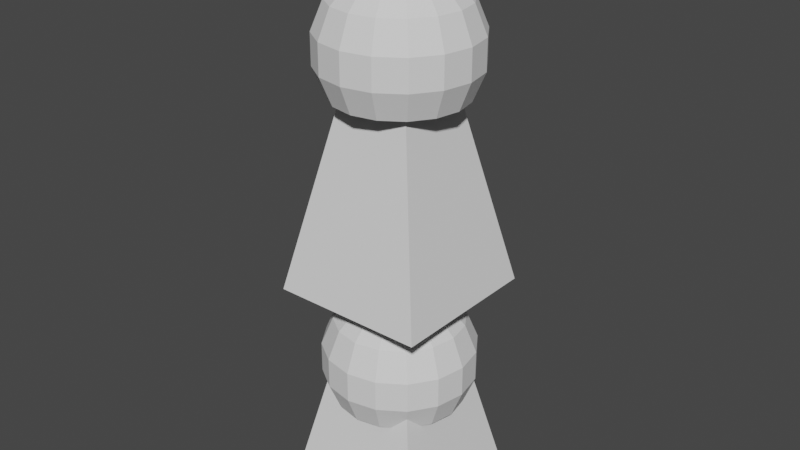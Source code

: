 # Source: piece.blend  (saved by Blender 2.82.7; exported with 4.5.12 LTS)
import bpy
from mathutils import Matrix  # noqa: F401  (used for matrix-valued properties, if any)

bpy.ops.wm.read_factory_settings(use_empty=True)
scene = bpy.context.scene
scene.name = 'Scene'

# ---- collections
col_collection = bpy.data.collections.new('Collection'); scene.collection.children.link(col_collection)

# ---- world
world_world = bpy.data.worlds.new('World'); scene.world = world_world
world_world.use_nodes = True; world_world.node_tree.nodes.clear()
_N = world_world.node_tree.nodes; _L = world_world.node_tree.links
n0 = _N.new('ShaderNodeOutputWorld'); n0.name = 'World Output'; n0.location = (300, 300)
n1 = _N.new('ShaderNodeBackground'); n1.name = 'Background'; n1.location = (10, 300)
n1.inputs[0].default_value = (0.05088, 0.05088, 0.05088, 1.0)
_L.new(n1.outputs[0], n0.inputs[0])
n0.is_active_output = True
world_world.color = (0.05088, 0.05088, 0.05088)
world_world.use_sun_shadow = False
world_world.sun_shadow_jitter_overblur = 0.0

# ---- meshes
me_pawn_001 = bpy.data.meshes.new('Pawn.001')
me_pawn_001.from_pydata([(0.0, 0.1951, 1.981), (0.0, 0.5556, 1.831), (0.0, 0.8315, 1.556), (0.0, 0.9808, 1.195), (0.0, 0.9808, 0.8049), (0.07466, 0.1802, 1.981), (0.2126, 0.5133, 1.831), (0.3182, 0.7682, 1.556), (0.3753, 0.9061, 1.195), (0.3753, 0.9061, 0.8049), (0.3182, 0.7682, 0.4444), (0.1379, 0.1379, 1.981), (0.3928, 0.3928, 1.831), (0.5879, 0.5879, 1.556), (0.6935, 0.6935, 1.195), (0.6935, 0.6935, 0.8049), (0.5879, 0.5879, 0.4444), (0.1802, 0.07466, 1.981), (0.5133, 0.2126, 1.831), (0.7682, 0.3182, 1.556), (0.9061, 0.3753, 1.195), (0.9061, 0.3753, 0.8049), (0.7682, 0.3182, 0.4444), (0.1951, -3.266e-07, 1.981), (0.5556, -3.117e-07, 1.831), (0.8315, -3.341e-07, 1.556), (0.9808, -3.937e-07, 1.195), (0.9808, -3.937e-07, 0.8049), (0.8315, -3.341e-07, 0.4444), (0.1802, -0.07466, 1.981), (0.5133, -0.2126, 1.831), (0.7682, -0.3182, 1.556), (0.9061, -0.3753, 1.195), (0.9061, -0.3753, 0.8049), (0.7682, -0.3182, 0.4444), (0.1379, -0.138, 1.981), (0.3928, -0.3928, 1.831), (0.5879, -0.5879, 1.556), (0.6935, -0.6935, 1.195), (0.6935, -0.6935, 0.8049), (0.5879, -0.5879, 0.4444), (0.07466, -0.1802, 1.981), (0.2126, -0.5133, 1.831), (0.3182, -0.7682, 1.556), (0.3753, -0.9061, 1.195), (0.3753, -0.9061, 0.8049), (0.3182, -0.7682, 0.4444), (-7.212e-09, -0.1951, 1.981), (2.632e-08, -0.5556, 1.831), (-8.544e-08, -0.8315, 1.556), (-8.544e-08, -0.9808, 1.195), (-8.544e-08, -0.9808, 0.8049), (-8.544e-08, -0.8315, 0.4444), (-0.07466, -0.1802, 1.981), (-0.2126, -0.5133, 1.831), (-0.3182, -0.7682, 1.556), (-0.3753, -0.9061, 1.195), (-0.3753, -0.9061, 0.8049), (-0.3182, -0.7682, 0.4444), (-0.1379, -0.138, 1.981), (-0.3928, -0.3928, 1.831), (-0.5879, -0.5879, 1.556), (-0.6935, -0.6935, 1.195), (-0.6935, -0.6935, 0.8049), (-0.5879, -0.5879, 0.4444), (-0.1802, -0.07466, 1.981), (-0.5133, -0.2126, 1.831), (-0.7682, -0.3182, 1.556), (-0.9061, -0.3753, 1.195), (-0.9061, -0.3753, 0.8049), (-0.7682, -0.3182, 0.4444), (-0.1951, -3.117e-07, 1.981), (-0.5556, -2.819e-07, 1.831), (-0.8315, -1.404e-07, 1.556), (-0.9808, -9.567e-08, 1.195), (-0.9808, -9.567e-08, 0.8049), (-0.8315, -1.404e-07, 0.4444), (-0.1802, 0.07466, 1.981), (-0.5133, 0.2126, 1.831), (-0.7682, 0.3182, 1.556), (-0.9061, 0.3753, 1.195), (-0.9061, 0.3753, 0.8049), (-0.7682, 0.3182, 0.4444), (-0.1379, 0.1379, 1.981), (-0.3928, 0.3928, 1.831), (-0.5879, 0.5879, 1.556), (-0.6935, 0.6935, 1.195), (-0.6935, 0.6935, 0.8049), (-0.5879, 0.5879, 0.4444), (-0.07466, 0.1802, 1.981), (-0.2126, 0.5133, 1.831), (-0.3182, 0.7682, 1.556), (-0.3753, 0.9061, 1.195), (-0.3753, 0.9061, 0.8049), (-0.3182, 0.7682, 0.4444), (2.722e-07, 0.8315, 0.4444), (0.4, 0.4, 0.7943), (1.0, 1.0, -2.0), (0.4, -0.4, 0.7943), (1.0, -1.0, -2.0), (-0.4, 0.4, 0.7943), (-1.0, 1.0, -2.0), (-0.4, -0.4, 0.7943), (-1.0, -1.0, -2.0), (0.3071, 0.3071, 2.585), (0.1662, 0.4013, 2.585), (0.4013, 0.1662, 2.585), (0.4344, -3.754e-07, 2.585), (0.4013, -0.1662, 2.585), (0.3071, -0.3071, 2.585), (0.1662, -0.4013, 2.585), (-1.162e-07, -0.4344, 2.585), (-0.1662, -0.4013, 2.585), (-0.3071, -0.3071, 2.585), (-0.4013, -0.1662, 2.585), (-6.131e-07, -8.866e-07, 2.604), (-0.4344, -3.422e-07, 2.585), (-0.4013, 0.1662, 2.585), (-0.3071, 0.3071, 2.585), (-0.1662, 0.4013, 2.585), (-1.001e-07, 0.4344, 2.585)], [], [(8, 3, 2, 7), (9, 4, 3, 8), (90, 1, 2, 91), (6, 1, 0, 5), (15, 9, 8, 14), (7, 2, 1, 6), (16, 10, 9, 15), (65, 59, 113, 114), (10, 95, 4, 9), (18, 12, 11, 17), (21, 15, 14, 20), (13, 7, 6, 12), (27, 21, 20, 26), (22, 16, 15, 21), (19, 13, 12, 18), (24, 18, 17, 23), (26, 20, 19, 25), (41, 35, 109, 110), (28, 22, 21, 27), (25, 19, 18, 24), (33, 27, 26, 32), (30, 24, 23, 29), (89, 83, 118, 119), (32, 26, 25, 31), (34, 28, 27, 33), (31, 25, 24, 30), (39, 33, 32, 38), (11, 5, 105, 104), (38, 32, 31, 37), (36, 30, 29, 35), (40, 34, 33, 39), (37, 31, 30, 36), (45, 39, 38, 44), (44, 38, 37, 43), (83, 77, 117, 118), (42, 36, 35, 41), (46, 40, 39, 45), (43, 37, 36, 42), (51, 45, 44, 50), (50, 44, 43, 49), (59, 53, 112, 113), (48, 42, 41, 47), (52, 46, 45, 51), (49, 43, 42, 48), (57, 51, 50, 56), (35, 29, 108, 109), (54, 48, 47, 53), (56, 50, 49, 55), (55, 49, 48, 54), (63, 57, 56, 62), (29, 23, 107, 108), (60, 54, 53, 59), (58, 52, 51, 57), (62, 56, 55, 61), (64, 58, 57, 63), (61, 55, 54, 60), (69, 63, 62, 68), (66, 60, 59, 65), (68, 62, 61, 67), (77, 71, 116, 117), (70, 64, 63, 69), (67, 61, 60, 66), (75, 69, 68, 74), (72, 66, 65, 71), (74, 68, 67, 73), (53, 47, 111, 112), (73, 67, 66, 72), (81, 75, 74, 80), (76, 70, 69, 75), (78, 72, 71, 77), (80, 74, 73, 79), (71, 65, 114, 116), (79, 73, 72, 78), (87, 81, 80, 86), (82, 76, 75, 81), (85, 79, 78, 84), (86, 80, 79, 85), (84, 78, 77, 83), (23, 17, 106, 107), (93, 87, 86, 92), (88, 82, 81, 87), (92, 86, 85, 91), (90, 84, 83, 89), (47, 41, 110, 111), (94, 88, 87, 93), (91, 85, 84, 90), (5, 0, 120, 105), (95, 94, 93, 4), (17, 11, 104, 106), (92, 3, 4, 93), (91, 2, 3, 92), (20, 14, 13, 19), (14, 8, 7, 13), (0, 89, 119, 120), (12, 6, 5, 11), (90, 89, 0, 1), (99, 98, 102, 103), (103, 102, 100, 101), (97, 96, 98, 99), (101, 100, 96, 97), (115, 104, 105), (115, 106, 104), (115, 107, 106), (115, 108, 107), (115, 109, 108), (115, 110, 109), (115, 111, 110), (115, 112, 111), (115, 113, 112), (115, 114, 113), (115, 116, 114), (115, 117, 116), (115, 118, 117), (115, 119, 118), (115, 120, 119), (115, 105, 120)])
_uv = me_pawn_001.uv_layers.new(name='UVMap')
_uv.uv.foreach_set('vector', [0.6875, 0.5625, 0.75, 0.5625, 0.75, 0.6875, 0.6875, 0.6875, 0.6875, 0.4375, 0.75, 0.4375, 0.75, 0.5625, 0.6875, 0.5625, 0.8125, 0.8125, 0.75, 0.8125, 0.75, 0.6875, 0.8125, 0.6875, 0.6875, 0.8125, 0.75, 0.8125, 0.75, 0.9375, 0.6875, 0.9375, 0.625, 0.4375, 0.6875, 0.4375, 0.6875, 0.5625, 0.625, 0.5625, 0.6875, 0.6875, 0.75, 0.6875, 0.75, 0.8125, 0.6875, 0.8125, 0.625, 0.3125, 0.6875, 0.3125, 0.6875, 0.4375, 0.625, 0.4375, 0.0625, 0.9375, 0.125, 0.9375, 0.125, 0.9375, 0.0625, 0.9375, 0.6875, 0.3125, 0.75, 0.3125, 0.75, 0.4375, 0.6875, 0.4375, 0.5625, 0.8125, 0.625, 0.8125, 0.625, 0.9375, 0.5625, 0.9375, 0.5625, 0.4375, 0.625, 0.4375, 0.625, 0.5625, 0.5625, 0.5625, 0.625, 0.6875, 0.6875, 0.6875, 0.6875, 0.8125, 0.625, 0.8125, 0.5, 0.4375, 0.5625, 0.4375, 0.5625, 0.5625, 0.5, 0.5625, 0.5625, 0.3125, 0.625, 0.3125, 0.625, 0.4375, 0.5625, 0.4375, 0.5625, 0.6875, 0.625, 0.6875, 0.625, 0.8125, 0.5625, 0.8125, 0.5, 0.8125, 0.5625, 0.8125, 0.5625, 0.9375, 0.5, 0.9375, 0.5, 0.5625, 0.5625, 0.5625, 0.5625, 0.6875, 0.5, 0.6875, 0.3125, 0.9375, 0.375, 0.9375, 0.375, 0.9375, 0.3125, 0.9375, 0.5, 0.3125, 0.5625, 0.3125, 0.5625, 0.4375, 0.5, 0.4375, 0.5, 0.6875, 0.5625, 0.6875, 0.5625, 0.8125, 0.5, 0.8125, 0.4375, 0.4375, 0.5, 0.4375, 0.5, 0.5625, 0.4375, 0.5625, 0.4375, 0.8125, 0.5, 0.8125, 0.5, 0.9375, 0.4375, 0.9375, 0.8125, 0.9375, 0.875, 0.9375, 0.875, 0.9375, 0.8125, 0.9375, 0.4375, 0.5625, 0.5, 0.5625, 0.5, 0.6875, 0.4375, 0.6875, 0.4375, 0.3125, 0.5, 0.3125, 0.5, 0.4375, 0.4375, 0.4375, 0.4375, 0.6875, 0.5, 0.6875, 0.5, 0.8125, 0.4375, 0.8125, 0.375, 0.4375, 0.4375, 0.4375, 0.4375, 0.5625, 0.375, 0.5625, 0.625, 0.9375, 0.6875, 0.9375, 0.6875, 0.9375, 0.625, 0.9375, 0.375, 0.5625, 0.4375, 0.5625, 0.4375, 0.6875, 0.375, 0.6875, 0.375, 0.8125, 0.4375, 0.8125, 0.4375, 0.9375, 0.375, 0.9375, 0.375, 0.3125, 0.4375, 0.3125, 0.4375, 0.4375, 0.375, 0.4375, 0.375, 0.6875, 0.4375, 0.6875, 0.4375, 0.8125, 0.375, 0.8125, 0.3125, 0.4375, 0.375, 0.4375, 0.375, 0.5625, 0.3125, 0.5625, 0.3125, 0.5625, 0.375, 0.5625, 0.375, 0.6875, 0.3125, 0.6875, 0.875, 0.9375, 0.9375, 0.9375, 0.9375, 0.9375, 0.875, 0.9375, 0.3125, 0.8125, 0.375, 0.8125, 0.375, 0.9375, 0.3125, 0.9375, 0.3125, 0.3125, 0.375, 0.3125, 0.375, 0.4375, 0.3125, 0.4375, 0.3125, 0.6875, 0.375, 0.6875, 0.375, 0.8125, 0.3125, 0.8125, 0.25, 0.4375, 0.3125, 0.4375, 0.3125, 0.5625, 0.25, 0.5625, 0.25, 0.5625, 0.3125, 0.5625, 0.3125, 0.6875, 0.25, 0.6875, 0.125, 0.9375, 0.1875, 0.9375, 0.1875, 0.9375, 0.125, 0.9375, 0.25, 0.8125, 0.3125, 0.8125, 0.3125, 0.9375, 0.25, 0.9375, 0.25, 0.3125, 0.3125, 0.3125, 0.3125, 0.4375, 0.25, 0.4375, 0.25, 0.6875, 0.3125, 0.6875, 0.3125, 0.8125, 0.25, 0.8125, 0.1875, 0.4375, 0.25, 0.4375, 0.25, 0.5625, 0.1875, 0.5625, 0.375, 0.9375, 0.4375, 0.9375, 0.4375, 0.9375, 0.375, 0.9375, 0.1875, 0.8125, 0.25, 0.8125, 0.25, 0.9375, 0.1875, 0.9375, 0.1875, 0.5625, 0.25, 0.5625, 0.25, 0.6875, 0.1875, 0.6875, 0.1875, 0.6875, 0.25, 0.6875, 0.25, 0.8125, 0.1875, 0.8125, 0.125, 0.4375, 0.1875, 0.4375, 0.1875, 0.5625, 0.125, 0.5625, 0.4375, 0.9375, 0.5, 0.9375, 0.5, 0.9375, 0.4375, 0.9375, 0.125, 0.8125, 0.1875, 0.8125, 0.1875, 0.9375, 0.125, 0.9375, 0.1875, 0.3125, 0.25, 0.3125, 0.25, 0.4375, 0.1875, 0.4375, 0.125, 0.5625, 0.1875, 0.5625, 0.1875, 0.6875, 0.125, 0.6875, 0.125, 0.3125, 0.1875, 0.3125, 0.1875, 0.4375, 0.125, 0.4375, 0.125, 0.6875, 0.1875, 0.6875, 0.1875, 0.8125, 0.125, 0.8125, 0.0625, 0.4375, 0.125, 0.4375, 0.125, 0.5625, 0.0625, 0.5625, 0.0625, 0.8125, 0.125, 0.8125, 0.125, 0.9375, 0.0625, 0.9375, 0.0625, 0.5625, 0.125, 0.5625, 0.125, 0.6875, 0.0625, 0.6875, 0.9375, 0.9375, 1.0, 0.9375, 1.0, 0.9375, 0.9375, 0.9375, 0.0625, 0.3125, 0.125, 0.3125, 0.125, 0.4375, 0.0625, 0.4375, 0.0625, 0.6875, 0.125, 0.6875, 0.125, 0.8125, 0.0625, 0.8125, 0.0, 0.4375, 0.0625, 0.4375, 0.0625, 0.5625, 1.0, 0.5625, 5.96e-08, 0.8125, 0.0625, 0.8125, 0.0625, 0.9375, 1.0, 0.9375, 0.0, 0.5625, 0.0625, 0.5625, 0.0625, 0.6875, 1.0, 0.6875, 0.1875, 0.9375, 0.25, 0.9375, 0.25, 0.9375, 0.1875, 0.9375, 0.0, 0.6875, 0.0625, 0.6875, 0.0625, 0.8125, 1.0, 0.8125, 0.9375, 0.4375, 0.0, 0.4375, 1.0, 0.5625, 0.9375, 0.5625, 0.0, 0.3125, 0.0625, 0.3125, 0.0625, 0.4375, 1.0, 0.4375, 0.9375, 0.8125, 5.96e-08, 0.8125, 1.0, 0.9375, 0.9375, 0.9375, 0.9375, 0.5625, 0.0, 0.5625, 1.0, 0.6875, 0.9375, 0.6875, 1.0, 0.9375, 0.0625, 0.9375, 0.0625, 0.9375, 1.0, 0.9375, 0.9375, 0.6875, 0.0, 0.6875, 1.0, 0.8125, 0.9375, 0.8125, 0.875, 0.4375, 0.9375, 0.4375, 0.9375, 0.5625, 0.875, 0.5625, 0.9375, 0.3125, 0.0, 0.3125, 1.0, 0.4375, 0.9375, 0.4375, 0.875, 0.6875, 0.9375, 0.6875, 0.9375, 0.8125, 0.875, 0.8125, 0.875, 0.5625, 0.9375, 0.5625, 0.9375, 0.6875, 0.875, 0.6875, 0.875, 0.8125, 0.9375, 0.8125, 0.9375, 0.9375, 0.875, 0.9375, 0.5, 0.9375, 0.5625, 0.9375, 0.5625, 0.9375, 0.5, 0.9375, 0.8125, 0.4375, 0.875, 0.4375, 0.875, 0.5625, 0.8125, 0.5625, 0.875, 0.3125, 0.9375, 0.3125, 0.9375, 0.4375, 0.875, 0.4375, 0.8125, 0.5625, 0.875, 0.5625, 0.875, 0.6875, 0.8125, 0.6875, 0.8125, 0.8125, 0.875, 0.8125, 0.875, 0.9375, 0.8125, 0.9375, 0.25, 0.9375, 0.3125, 0.9375, 0.3125, 0.9375, 0.25, 0.9375, 0.8125, 0.3125, 0.875, 0.3125, 0.875, 0.4375, 0.8125, 0.4375, 0.8125, 0.6875, 0.875, 0.6875, 0.875, 0.8125, 0.8125, 0.8125, 0.6875, 0.9375, 0.75, 0.9375, 0.75, 0.9375, 0.6875, 0.9375, 0.75, 0.3125, 0.8125, 0.3125, 0.8125, 0.4375, 0.75, 0.4375, 0.5625, 0.9375, 0.625, 0.9375, 0.625, 0.9375, 0.5625, 0.9375, 0.8125, 0.5625, 0.75, 0.5625, 0.75, 0.4375, 0.8125, 0.4375, 0.8125, 0.6875, 0.75, 0.6875, 0.75, 0.5625, 0.8125, 0.5625, 0.5625, 0.5625, 0.625, 0.5625, 0.625, 0.6875, 0.5625, 0.6875, 0.625, 0.5625, 0.6875, 0.5625, 0.6875, 0.6875, 0.625, 0.6875, 0.75, 0.9375, 0.8125, 0.9375, 0.8125, 0.9375, 0.75, 0.9375, 0.625, 0.8125, 0.6875, 0.8125, 0.6875, 0.9375, 0.625, 0.9375, 0.8125, 0.8125, 0.8125, 0.9375, 0.75, 0.9375, 0.75, 0.8125, 0.375, 0.75, 0.625, 0.75, 0.625, 1.0, 0.375, 1.0, 0.375, 0.0, 0.625, 0.0, 0.625, 0.25, 0.375, 0.25, 0.375, 0.5, 0.625, 0.5, 0.625, 0.75, 0.375, 0.75, 0.375, 0.25, 0.625, 0.25, 0.625, 0.5, 0.375, 0.5, 0.6406, 1.0, 0.625, 0.9375, 0.6875, 0.9375, 0.5781, 1.0, 0.5625, 0.9375, 0.625, 0.9375, 0.5156, 1.0, 0.5, 0.9375, 0.5625, 0.9375, 0.4531, 1.0, 0.4375, 0.9375, 0.5, 0.9375, 0.3906, 1.0, 0.375, 0.9375, 0.4375, 0.9375, 0.3281, 1.0, 0.3125, 0.9375, 0.375, 0.9375, 0.2656, 1.0, 0.25, 0.9375, 0.3125, 0.9375, 0.2031, 1.0, 0.1875, 0.9375, 0.25, 0.9375, 0.1406, 1.0, 0.125, 0.9375, 0.1875, 0.9375, 0.07813, 1.0, 0.0625, 0.9375, 0.125, 0.9375, 0.01563, 1.0, 2.384e-07, 0.9375, 0.0625, 0.9375, 0.9531, 1.0, 0.9375, 0.9375, 1.0, 0.9375, 0.8906, 1.0, 0.875, 0.9375, 0.9375, 0.9375, 0.8281, 1.0, 0.8125, 0.9375, 0.875, 0.9375, 0.7656, 1.0, 0.75, 0.9375, 0.8125, 0.9375, 0.7031, 1.0, 0.6875, 0.9375, 0.75, 0.9375])
me_pawn_001.materials.append(None)
me_pawn_001.use_remesh_fix_poles = True
me_pawn_001.use_remesh_preserve_attributes = False
me_pawn_001.use_mirror_vertex_groups = False
me_pawn_001.update()
me_pawn = bpy.data.meshes.new('Pawn')
me_pawn.from_pydata([(0.0, 0.1951, 0.9808), (0.0, 0.5556, 0.8315), (0.0, 0.8315, 0.5556), (0.0, 0.9808, 0.1951), (0.0, 0.9808, -0.1951), (0.07466, 0.1802, 0.9808), (0.2126, 0.5133, 0.8315), (0.3182, 0.7682, 0.5556), (0.3753, 0.9061, 0.1951), (0.3753, 0.9061, -0.1951), (0.3182, 0.7682, -0.5556), (0.1379, 0.1379, 0.9808), (0.3928, 0.3928, 0.8315), (0.5879, 0.5879, 0.5556), (0.6935, 0.6935, 0.1951), (0.6935, 0.6935, -0.1951), (0.5879, 0.5879, -0.5556), (0.1802, 0.07466, 0.9808), (0.5133, 0.2126, 0.8315), (0.7682, 0.3182, 0.5556), (0.9061, 0.3753, 0.1951), (0.9061, 0.3753, -0.1951), (0.7682, 0.3182, -0.5556), (0.1951, -3.266e-07, 0.9808), (0.5556, -3.117e-07, 0.8315), (0.8315, -3.341e-07, 0.5556), (0.9808, -3.937e-07, 0.1951), (0.9808, -3.937e-07, -0.1951), (0.8315, -3.341e-07, -0.5556), (0.1802, -0.07466, 0.9808), (0.5133, -0.2126, 0.8315), (0.7682, -0.3182, 0.5556), (0.9061, -0.3753, 0.1951), (0.9061, -0.3753, -0.1951), (0.7682, -0.3182, -0.5556), (0.1379, -0.138, 0.9808), (0.3928, -0.3928, 0.8315), (0.5879, -0.5879, 0.5556), (0.6935, -0.6935, 0.1951), (0.6935, -0.6935, -0.1951), (0.5879, -0.5879, -0.5556), (0.07466, -0.1802, 0.9808), (0.2126, -0.5133, 0.8315), (0.3182, -0.7682, 0.5556), (0.3753, -0.9061, 0.1951), (0.3753, -0.9061, -0.1951), (0.3182, -0.7682, -0.5556), (-7.212e-09, -0.1951, 0.9808), (2.632e-08, -0.5556, 0.8315), (-8.544e-08, -0.8315, 0.5556), (-8.544e-08, -0.9808, 0.1951), (-8.544e-08, -0.9808, -0.1951), (-8.544e-08, -0.8315, -0.5556), (-0.07466, -0.1802, 0.9808), (-0.2126, -0.5133, 0.8315), (-0.3182, -0.7682, 0.5556), (-0.3753, -0.9061, 0.1951), (-0.3753, -0.9061, -0.1951), (-0.3182, -0.7682, -0.5556), (-2.304e-07, -5.562e-07, 1.0), (-0.1379, -0.138, 0.9808), (-0.3928, -0.3928, 0.8315), (-0.5879, -0.5879, 0.5556), (-0.6935, -0.6935, 0.1951), (-0.6935, -0.6935, -0.1951), (-0.5879, -0.5879, -0.5556), (-0.1802, -0.07466, 0.9808), (-0.5133, -0.2126, 0.8315), (-0.7682, -0.3182, 0.5556), (-0.9061, -0.3753, 0.1951), (-0.9061, -0.3753, -0.1951), (-0.7682, -0.3182, -0.5556), (-0.1951, -3.117e-07, 0.9808), (-0.5556, -2.819e-07, 0.8315), (-0.8315, -1.404e-07, 0.5556), (-0.9808, -9.567e-08, 0.1951), (-0.9808, -9.567e-08, -0.1951), (-0.8315, -1.404e-07, -0.5556), (-0.1802, 0.07466, 0.9808), (-0.5133, 0.2126, 0.8315), (-0.7682, 0.3182, 0.5556), (-0.9061, 0.3753, 0.1951), (-0.9061, 0.3753, -0.1951), (-0.7682, 0.3182, -0.5556), (-0.1379, 0.1379, 0.9808), (-0.3928, 0.3928, 0.8315), (-0.5879, 0.5879, 0.5556), (-0.6935, 0.6935, 0.1951), (-0.6935, 0.6935, -0.1951), (-0.5879, 0.5879, -0.5556), (-0.07466, 0.1802, 0.9808), (-0.2126, 0.5133, 0.8315), (-0.3182, 0.7682, 0.5556), (-0.3753, 0.9061, 0.1951), (-0.3753, 0.9061, -0.1951), (-0.3182, 0.7682, -0.5556), (2.722e-07, 0.8315, -0.5556), (0.4, 0.4, 0.7943), (1.0, 1.0, -2.0), (0.4, -0.4, 0.7943), (1.0, -1.0, -2.0), (-0.4, 0.4, 0.7943), (-1.0, 1.0, -2.0), (-0.4, -0.4, 0.7943), (-1.0, -1.0, -2.0)], [], [(8, 3, 2, 7), (9, 4, 3, 8), (91, 1, 2, 92), (6, 1, 0, 5), (15, 9, 8, 14), (7, 2, 1, 6), (16, 10, 9, 15), (59, 11, 5), (10, 96, 4, 9), (18, 12, 11, 17), (21, 15, 14, 20), (13, 7, 6, 12), (27, 21, 20, 26), (22, 16, 15, 21), (19, 13, 12, 18), (24, 18, 17, 23), (26, 20, 19, 25), (59, 17, 11), (28, 22, 21, 27), (25, 19, 18, 24), (33, 27, 26, 32), (30, 24, 23, 29), (59, 23, 17), (32, 26, 25, 31), (34, 28, 27, 33), (31, 25, 24, 30), (39, 33, 32, 38), (59, 29, 23), (38, 32, 31, 37), (36, 30, 29, 35), (40, 34, 33, 39), (37, 31, 30, 36), (45, 39, 38, 44), (44, 38, 37, 43), (59, 35, 29), (42, 36, 35, 41), (46, 40, 39, 45), (43, 37, 36, 42), (51, 45, 44, 50), (50, 44, 43, 49), (59, 41, 35), (48, 42, 41, 47), (52, 46, 45, 51), (49, 43, 42, 48), (57, 51, 50, 56), (59, 47, 41), (54, 48, 47, 53), (56, 50, 49, 55), (55, 49, 48, 54), (64, 57, 56, 63), (59, 53, 47), (61, 54, 53, 60), (58, 52, 51, 57), (63, 56, 55, 62), (65, 58, 57, 64), (62, 55, 54, 61), (70, 64, 63, 69), (67, 61, 60, 66), (69, 63, 62, 68), (59, 60, 53), (71, 65, 64, 70), (68, 62, 61, 67), (76, 70, 69, 75), (73, 67, 66, 72), (75, 69, 68, 74), (59, 66, 60), (74, 68, 67, 73), (82, 76, 75, 81), (77, 71, 70, 76), (79, 73, 72, 78), (81, 75, 74, 80), (59, 72, 66), (80, 74, 73, 79), (88, 82, 81, 87), (83, 77, 76, 82), (86, 80, 79, 85), (87, 81, 80, 86), (85, 79, 78, 84), (59, 78, 72), (94, 88, 87, 93), (89, 83, 82, 88), (93, 87, 86, 92), (91, 85, 84, 90), (59, 84, 78), (95, 89, 88, 94), (92, 86, 85, 91), (59, 90, 84), (96, 95, 94, 4), (59, 0, 90), (93, 3, 4, 94), (92, 2, 3, 93), (20, 14, 13, 19), (14, 8, 7, 13), (59, 5, 0), (12, 6, 5, 11), (91, 90, 0, 1), (100, 99, 103, 104), (104, 103, 101, 102), (98, 97, 99, 100), (102, 101, 97, 98)])
_uv = me_pawn.uv_layers.new(name='UVMap')
_uv.uv.foreach_set('vector', [0.6875, 0.5625, 0.75, 0.5625, 0.75, 0.6875, 0.6875, 0.6875, 0.6875, 0.4375, 0.75, 0.4375, 0.75, 0.5625, 0.6875, 0.5625, 0.8125, 0.8125, 0.75, 0.8125, 0.75, 0.6875, 0.8125, 0.6875, 0.6875, 0.8125, 0.75, 0.8125, 0.75, 0.9375, 0.6875, 0.9375, 0.625, 0.4375, 0.6875, 0.4375, 0.6875, 0.5625, 0.625, 0.5625, 0.6875, 0.6875, 0.75, 0.6875, 0.75, 0.8125, 0.6875, 0.8125, 0.625, 0.3125, 0.6875, 0.3125, 0.6875, 0.4375, 0.625, 0.4375, 0.6406, 1.0, 0.625, 0.9375, 0.6875, 0.9375, 0.6875, 0.3125, 0.75, 0.3125, 0.75, 0.4375, 0.6875, 0.4375, 0.5625, 0.8125, 0.625, 0.8125, 0.625, 0.9375, 0.5625, 0.9375, 0.5625, 0.4375, 0.625, 0.4375, 0.625, 0.5625, 0.5625, 0.5625, 0.625, 0.6875, 0.6875, 0.6875, 0.6875, 0.8125, 0.625, 0.8125, 0.5, 0.4375, 0.5625, 0.4375, 0.5625, 0.5625, 0.5, 0.5625, 0.5625, 0.3125, 0.625, 0.3125, 0.625, 0.4375, 0.5625, 0.4375, 0.5625, 0.6875, 0.625, 0.6875, 0.625, 0.8125, 0.5625, 0.8125, 0.5, 0.8125, 0.5625, 0.8125, 0.5625, 0.9375, 0.5, 0.9375, 0.5, 0.5625, 0.5625, 0.5625, 0.5625, 0.6875, 0.5, 0.6875, 0.5781, 1.0, 0.5625, 0.9375, 0.625, 0.9375, 0.5, 0.3125, 0.5625, 0.3125, 0.5625, 0.4375, 0.5, 0.4375, 0.5, 0.6875, 0.5625, 0.6875, 0.5625, 0.8125, 0.5, 0.8125, 0.4375, 0.4375, 0.5, 0.4375, 0.5, 0.5625, 0.4375, 0.5625, 0.4375, 0.8125, 0.5, 0.8125, 0.5, 0.9375, 0.4375, 0.9375, 0.5156, 1.0, 0.5, 0.9375, 0.5625, 0.9375, 0.4375, 0.5625, 0.5, 0.5625, 0.5, 0.6875, 0.4375, 0.6875, 0.4375, 0.3125, 0.5, 0.3125, 0.5, 0.4375, 0.4375, 0.4375, 0.4375, 0.6875, 0.5, 0.6875, 0.5, 0.8125, 0.4375, 0.8125, 0.375, 0.4375, 0.4375, 0.4375, 0.4375, 0.5625, 0.375, 0.5625, 0.4531, 1.0, 0.4375, 0.9375, 0.5, 0.9375, 0.375, 0.5625, 0.4375, 0.5625, 0.4375, 0.6875, 0.375, 0.6875, 0.375, 0.8125, 0.4375, 0.8125, 0.4375, 0.9375, 0.375, 0.9375, 0.375, 0.3125, 0.4375, 0.3125, 0.4375, 0.4375, 0.375, 0.4375, 0.375, 0.6875, 0.4375, 0.6875, 0.4375, 0.8125, 0.375, 0.8125, 0.3125, 0.4375, 0.375, 0.4375, 0.375, 0.5625, 0.3125, 0.5625, 0.3125, 0.5625, 0.375, 0.5625, 0.375, 0.6875, 0.3125, 0.6875, 0.3906, 1.0, 0.375, 0.9375, 0.4375, 0.9375, 0.3125, 0.8125, 0.375, 0.8125, 0.375, 0.9375, 0.3125, 0.9375, 0.3125, 0.3125, 0.375, 0.3125, 0.375, 0.4375, 0.3125, 0.4375, 0.3125, 0.6875, 0.375, 0.6875, 0.375, 0.8125, 0.3125, 0.8125, 0.25, 0.4375, 0.3125, 0.4375, 0.3125, 0.5625, 0.25, 0.5625, 0.25, 0.5625, 0.3125, 0.5625, 0.3125, 0.6875, 0.25, 0.6875, 0.3281, 1.0, 0.3125, 0.9375, 0.375, 0.9375, 0.25, 0.8125, 0.3125, 0.8125, 0.3125, 0.9375, 0.25, 0.9375, 0.25, 0.3125, 0.3125, 0.3125, 0.3125, 0.4375, 0.25, 0.4375, 0.25, 0.6875, 0.3125, 0.6875, 0.3125, 0.8125, 0.25, 0.8125, 0.1875, 0.4375, 0.25, 0.4375, 0.25, 0.5625, 0.1875, 0.5625, 0.2656, 1.0, 0.25, 0.9375, 0.3125, 0.9375, 0.1875, 0.8125, 0.25, 0.8125, 0.25, 0.9375, 0.1875, 0.9375, 0.1875, 0.5625, 0.25, 0.5625, 0.25, 0.6875, 0.1875, 0.6875, 0.1875, 0.6875, 0.25, 0.6875, 0.25, 0.8125, 0.1875, 0.8125, 0.125, 0.4375, 0.1875, 0.4375, 0.1875, 0.5625, 0.125, 0.5625, 0.2031, 1.0, 0.1875, 0.9375, 0.25, 0.9375, 0.125, 0.8125, 0.1875, 0.8125, 0.1875, 0.9375, 0.125, 0.9375, 0.1875, 0.3125, 0.25, 0.3125, 0.25, 0.4375, 0.1875, 0.4375, 0.125, 0.5625, 0.1875, 0.5625, 0.1875, 0.6875, 0.125, 0.6875, 0.125, 0.3125, 0.1875, 0.3125, 0.1875, 0.4375, 0.125, 0.4375, 0.125, 0.6875, 0.1875, 0.6875, 0.1875, 0.8125, 0.125, 0.8125, 0.0625, 0.4375, 0.125, 0.4375, 0.125, 0.5625, 0.0625, 0.5625, 0.0625, 0.8125, 0.125, 0.8125, 0.125, 0.9375, 0.0625, 0.9375, 0.0625, 0.5625, 0.125, 0.5625, 0.125, 0.6875, 0.0625, 0.6875, 0.1406, 1.0, 0.125, 0.9375, 0.1875, 0.9375, 0.0625, 0.3125, 0.125, 0.3125, 0.125, 0.4375, 0.0625, 0.4375, 0.0625, 0.6875, 0.125, 0.6875, 0.125, 0.8125, 0.0625, 0.8125, 0.0, 0.4375, 0.0625, 0.4375, 0.0625, 0.5625, 1.0, 0.5625, 5.96e-08, 0.8125, 0.0625, 0.8125, 0.0625, 0.9375, 1.0, 0.9375, 0.0, 0.5625, 0.0625, 0.5625, 0.0625, 0.6875, 1.0, 0.6875, 0.07813, 1.0, 0.0625, 0.9375, 0.125, 0.9375, 0.0, 0.6875, 0.0625, 0.6875, 0.0625, 0.8125, 1.0, 0.8125, 0.9375, 0.4375, 0.0, 0.4375, 1.0, 0.5625, 0.9375, 0.5625, 0.0, 0.3125, 0.0625, 0.3125, 0.0625, 0.4375, 1.0, 0.4375, 0.9375, 0.8125, 5.96e-08, 0.8125, 1.0, 0.9375, 0.9375, 0.9375, 0.9375, 0.5625, 0.0, 0.5625, 1.0, 0.6875, 0.9375, 0.6875, 0.01563, 1.0, 2.384e-07, 0.9375, 0.0625, 0.9375, 0.9375, 0.6875, 0.0, 0.6875, 1.0, 0.8125, 0.9375, 0.8125, 0.875, 0.4375, 0.9375, 0.4375, 0.9375, 0.5625, 0.875, 0.5625, 0.9375, 0.3125, 0.0, 0.3125, 1.0, 0.4375, 0.9375, 0.4375, 0.875, 0.6875, 0.9375, 0.6875, 0.9375, 0.8125, 0.875, 0.8125, 0.875, 0.5625, 0.9375, 0.5625, 0.9375, 0.6875, 0.875, 0.6875, 0.875, 0.8125, 0.9375, 0.8125, 0.9375, 0.9375, 0.875, 0.9375, 0.9531, 1.0, 0.9375, 0.9375, 1.0, 0.9375, 0.8125, 0.4375, 0.875, 0.4375, 0.875, 0.5625, 0.8125, 0.5625, 0.875, 0.3125, 0.9375, 0.3125, 0.9375, 0.4375, 0.875, 0.4375, 0.8125, 0.5625, 0.875, 0.5625, 0.875, 0.6875, 0.8125, 0.6875, 0.8125, 0.8125, 0.875, 0.8125, 0.875, 0.9375, 0.8125, 0.9375, 0.8906, 1.0, 0.875, 0.9375, 0.9375, 0.9375, 0.8125, 0.3125, 0.875, 0.3125, 0.875, 0.4375, 0.8125, 0.4375, 0.8125, 0.6875, 0.875, 0.6875, 0.875, 0.8125, 0.8125, 0.8125, 0.8281, 1.0, 0.8125, 0.9375, 0.875, 0.9375, 0.75, 0.3125, 0.8125, 0.3125, 0.8125, 0.4375, 0.75, 0.4375, 0.7656, 1.0, 0.75, 0.9375, 0.8125, 0.9375, 0.8125, 0.5625, 0.75, 0.5625, 0.75, 0.4375, 0.8125, 0.4375, 0.8125, 0.6875, 0.75, 0.6875, 0.75, 0.5625, 0.8125, 0.5625, 0.5625, 0.5625, 0.625, 0.5625, 0.625, 0.6875, 0.5625, 0.6875, 0.625, 0.5625, 0.6875, 0.5625, 0.6875, 0.6875, 0.625, 0.6875, 0.7031, 1.0, 0.6875, 0.9375, 0.75, 0.9375, 0.625, 0.8125, 0.6875, 0.8125, 0.6875, 0.9375, 0.625, 0.9375, 0.8125, 0.8125, 0.8125, 0.9375, 0.75, 0.9375, 0.75, 0.8125, 0.375, 0.75, 0.625, 0.75, 0.625, 1.0, 0.375, 1.0, 0.375, 0.0, 0.625, 0.0, 0.625, 0.25, 0.375, 0.25, 0.375, 0.5, 0.625, 0.5, 0.625, 0.75, 0.375, 0.75, 0.375, 0.25, 0.625, 0.25, 0.625, 0.5, 0.375, 0.5])
me_pawn.materials.append(None)
me_pawn.use_remesh_fix_poles = True
me_pawn.use_remesh_preserve_attributes = False
me_pawn.use_mirror_vertex_groups = False
me_pawn.update()

# ---- objects
ob_pawn_001 = bpy.data.objects.new('Pawn.001', me_pawn_001)
ob_pawn = bpy.data.objects.new('Pawn', me_pawn)

# ---- transforms, parenting, visibility, modifiers, constraints
ob_pawn_001.location = (0.0, 0.0, 4.0)
ob_pawn_001.lineart.crease_threshold = 0.0
ob_pawn.location = (0.0, 0.0, 1.0)
ob_pawn.lineart.crease_threshold = 0.0

# ---- collection membership
scene.collection.objects.link(ob_pawn_001)
col_collection.objects.link(ob_pawn)

# ---- scene / render settings (as saved in the file)
scene.frame_start = 1; scene.frame_end = 250; scene.frame_set(74)
scene.render.engine = 'BLENDER_EEVEE_NEXT'
scene.cycles.use_denoising = False
scene.cycles.samples = 128
scene.cycles.sampling_pattern = 'TABULATED_SOBOL'
scene.cycles.use_adaptive_sampling = False
scene.cycles.use_light_tree = False
scene.view_settings.view_transform = 'Filmic'
bpy.context.view_layer.update()

# ---- added for rendering (the .blend has no active camera and no usable light): camera, sun
cam_auto = bpy.data.cameras.new('AutoCamera')
cam_auto.lens = 50.0
cam_auto.sensor_width = 36.0
cam_auto.clip_end = 1000.0
ob_auto_camera = bpy.data.objects.new('AutoCamera', cam_auto)
scene.collection.objects.link(ob_auto_camera)
ob_auto_camera.location = (7.5064, -9.00769, 8.80715)
ob_auto_camera.rotation_euler = (1.09748, -7.21219e-08, 0.694738)
scene.camera = ob_auto_camera
light_auto_sun = bpy.data.lights.new('AutoSun', 'SUN')
light_auto_sun.energy = 3.0
light_auto_sun.angle = 0.0523599
ob_auto_sun = bpy.data.objects.new('AutoSun', light_auto_sun)
scene.collection.objects.link(ob_auto_sun)
ob_auto_sun.rotation_euler = (0.872665, 0.174533, 0.523599)
bpy.context.view_layer.update()
